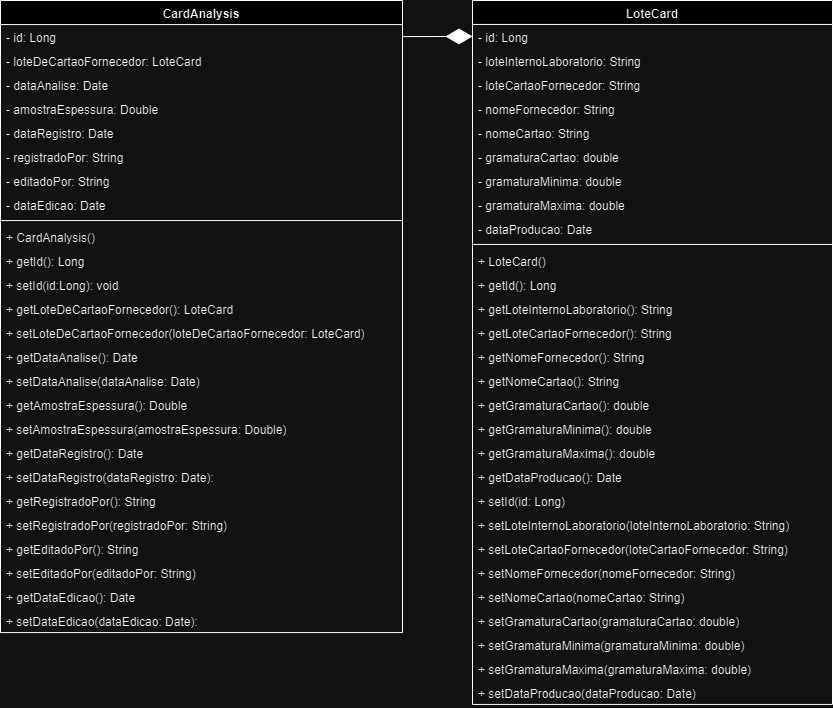

The diagram above was exported from draw.io. Its source (the exported page's mxGraphModel, read from the mxfile embedded in the PNG):
<mxGraphModel dx="1161" dy="664" grid="1" gridSize="10" guides="1" tooltips="1" connect="1" arrows="1" fold="1" page="1" pageScale="1" pageWidth="827" pageHeight="1169" math="0" shadow="0">
  <root>
    <mxCell id="0" />
    <mxCell id="1" parent="0" />
    <mxCell id="2" value="CardAnalysis" style="swimlane;fontStyle=1;align=center;verticalAlign=top;childLayout=stackLayout;horizontal=1;startSize=24.08;horizontalStack=0;resizeParent=1;resizeParentMax=0;resizeLast=0;collapsible=0;marginBottom=0;" parent="1" vertex="1">
      <mxGeometry x="8" y="8" width="402" height="632.0799999999999" as="geometry" />
    </mxCell>
    <mxCell id="3" value="- id: Long" style="text;strokeColor=none;fillColor=none;align=left;verticalAlign=top;spacingLeft=4;spacingRight=4;overflow=hidden;rotatable=0;points=[[0,0.5],[1,0.5]];portConstraint=eastwest;" parent="2" vertex="1">
      <mxGeometry y="24.08" width="402" height="24" as="geometry" />
    </mxCell>
    <mxCell id="4" value="- loteDeCartaoFornecedor: LoteCard" style="text;strokeColor=none;fillColor=none;align=left;verticalAlign=top;spacingLeft=4;spacingRight=4;overflow=hidden;rotatable=0;points=[[0,0.5],[1,0.5]];portConstraint=eastwest;" parent="2" vertex="1">
      <mxGeometry y="48.08" width="402" height="24" as="geometry" />
    </mxCell>
    <mxCell id="5" value="- dataAnalise: Date" style="text;strokeColor=none;fillColor=none;align=left;verticalAlign=top;spacingLeft=4;spacingRight=4;overflow=hidden;rotatable=0;points=[[0,0.5],[1,0.5]];portConstraint=eastwest;" parent="2" vertex="1">
      <mxGeometry y="72.08" width="402" height="24" as="geometry" />
    </mxCell>
    <mxCell id="6" value="- amostraEspessura: Double" style="text;strokeColor=none;fillColor=none;align=left;verticalAlign=top;spacingLeft=4;spacingRight=4;overflow=hidden;rotatable=0;points=[[0,0.5],[1,0.5]];portConstraint=eastwest;" parent="2" vertex="1">
      <mxGeometry y="96.08" width="402" height="24" as="geometry" />
    </mxCell>
    <mxCell id="7" value="- dataRegistro: Date" style="text;strokeColor=none;fillColor=none;align=left;verticalAlign=top;spacingLeft=4;spacingRight=4;overflow=hidden;rotatable=0;points=[[0,0.5],[1,0.5]];portConstraint=eastwest;" parent="2" vertex="1">
      <mxGeometry y="120.08" width="402" height="24" as="geometry" />
    </mxCell>
    <mxCell id="8" value="- registradoPor: String" style="text;strokeColor=none;fillColor=none;align=left;verticalAlign=top;spacingLeft=4;spacingRight=4;overflow=hidden;rotatable=0;points=[[0,0.5],[1,0.5]];portConstraint=eastwest;" parent="2" vertex="1">
      <mxGeometry y="144.07999999999998" width="402" height="24" as="geometry" />
    </mxCell>
    <mxCell id="9" value="- editadoPor: String" style="text;strokeColor=none;fillColor=none;align=left;verticalAlign=top;spacingLeft=4;spacingRight=4;overflow=hidden;rotatable=0;points=[[0,0.5],[1,0.5]];portConstraint=eastwest;" parent="2" vertex="1">
      <mxGeometry y="168.07999999999998" width="402" height="24" as="geometry" />
    </mxCell>
    <mxCell id="10" value="- dataEdicao: Date" style="text;strokeColor=none;fillColor=none;align=left;verticalAlign=top;spacingLeft=4;spacingRight=4;overflow=hidden;rotatable=0;points=[[0,0.5],[1,0.5]];portConstraint=eastwest;" parent="2" vertex="1">
      <mxGeometry y="192.07999999999998" width="402" height="24" as="geometry" />
    </mxCell>
    <mxCell id="11" style="line;strokeWidth=1;fillColor=none;align=left;verticalAlign=middle;spacingTop=-1;spacingLeft=3;spacingRight=3;rotatable=0;labelPosition=right;points=[];portConstraint=eastwest;strokeColor=inherit;" parent="2" vertex="1">
      <mxGeometry y="216.07999999999998" width="402" height="8" as="geometry" />
    </mxCell>
    <mxCell id="OFx4Bu5XWz2LHVXFfcso-60" value="+ CardAnalysis()&#10;" style="text;strokeColor=none;fillColor=none;align=left;verticalAlign=top;spacingLeft=4;spacingRight=4;overflow=hidden;rotatable=0;points=[[0,0.5],[1,0.5]];portConstraint=eastwest;" vertex="1" parent="2">
      <mxGeometry y="224.07999999999998" width="402" height="24" as="geometry" />
    </mxCell>
    <mxCell id="12" value="+ getId(): Long" style="text;strokeColor=none;fillColor=none;align=left;verticalAlign=top;spacingLeft=4;spacingRight=4;overflow=hidden;rotatable=0;points=[[0,0.5],[1,0.5]];portConstraint=eastwest;" parent="2" vertex="1">
      <mxGeometry y="248.07999999999998" width="402" height="24" as="geometry" />
    </mxCell>
    <mxCell id="13" value="+ setId(id:Long): void" style="text;strokeColor=none;fillColor=none;align=left;verticalAlign=top;spacingLeft=4;spacingRight=4;overflow=hidden;rotatable=0;points=[[0,0.5],[1,0.5]];portConstraint=eastwest;" parent="2" vertex="1">
      <mxGeometry y="272.08" width="402" height="24" as="geometry" />
    </mxCell>
    <mxCell id="14" value="+ getLoteDeCartaoFornecedor(): LoteCard" style="text;strokeColor=none;fillColor=none;align=left;verticalAlign=top;spacingLeft=4;spacingRight=4;overflow=hidden;rotatable=0;points=[[0,0.5],[1,0.5]];portConstraint=eastwest;" parent="2" vertex="1">
      <mxGeometry y="296.08" width="402" height="24" as="geometry" />
    </mxCell>
    <mxCell id="15" value="+ setLoteDeCartaoFornecedor(loteDeCartaoFornecedor: LoteCard)" style="text;strokeColor=none;fillColor=none;align=left;verticalAlign=top;spacingLeft=4;spacingRight=4;overflow=hidden;rotatable=0;points=[[0,0.5],[1,0.5]];portConstraint=eastwest;" parent="2" vertex="1">
      <mxGeometry y="320.08" width="402" height="24" as="geometry" />
    </mxCell>
    <mxCell id="16" value="+ getDataAnalise(): Date" style="text;strokeColor=none;fillColor=none;align=left;verticalAlign=top;spacingLeft=4;spacingRight=4;overflow=hidden;rotatable=0;points=[[0,0.5],[1,0.5]];portConstraint=eastwest;" parent="2" vertex="1">
      <mxGeometry y="344.08" width="402" height="24" as="geometry" />
    </mxCell>
    <mxCell id="17" value="+ setDataAnalise(dataAnalise: Date)&#10;" style="text;strokeColor=none;fillColor=none;align=left;verticalAlign=top;spacingLeft=4;spacingRight=4;overflow=hidden;rotatable=0;points=[[0,0.5],[1,0.5]];portConstraint=eastwest;" parent="2" vertex="1">
      <mxGeometry y="368.08" width="402" height="24" as="geometry" />
    </mxCell>
    <mxCell id="18" value="+ getAmostraEspessura(): Double" style="text;strokeColor=none;fillColor=none;align=left;verticalAlign=top;spacingLeft=4;spacingRight=4;overflow=hidden;rotatable=0;points=[[0,0.5],[1,0.5]];portConstraint=eastwest;" parent="2" vertex="1">
      <mxGeometry y="392.08" width="402" height="24" as="geometry" />
    </mxCell>
    <mxCell id="19" value="+ setAmostraEspessura(amostraEspessura: Double)" style="text;strokeColor=none;fillColor=none;align=left;verticalAlign=top;spacingLeft=4;spacingRight=4;overflow=hidden;rotatable=0;points=[[0,0.5],[1,0.5]];portConstraint=eastwest;" parent="2" vertex="1">
      <mxGeometry y="416.08" width="402" height="24" as="geometry" />
    </mxCell>
    <mxCell id="20" value="+ getDataRegistro(): Date" style="text;strokeColor=none;fillColor=none;align=left;verticalAlign=top;spacingLeft=4;spacingRight=4;overflow=hidden;rotatable=0;points=[[0,0.5],[1,0.5]];portConstraint=eastwest;" parent="2" vertex="1">
      <mxGeometry y="440.08" width="402" height="24" as="geometry" />
    </mxCell>
    <mxCell id="21" value="+ setDataRegistro(dataRegistro: Date):" style="text;strokeColor=none;fillColor=none;align=left;verticalAlign=top;spacingLeft=4;spacingRight=4;overflow=hidden;rotatable=0;points=[[0,0.5],[1,0.5]];portConstraint=eastwest;" parent="2" vertex="1">
      <mxGeometry y="464.08" width="402" height="24" as="geometry" />
    </mxCell>
    <mxCell id="22" value="+ getRegistradoPor(): String" style="text;strokeColor=none;fillColor=none;align=left;verticalAlign=top;spacingLeft=4;spacingRight=4;overflow=hidden;rotatable=0;points=[[0,0.5],[1,0.5]];portConstraint=eastwest;" parent="2" vertex="1">
      <mxGeometry y="488.08" width="402" height="24" as="geometry" />
    </mxCell>
    <mxCell id="23" value="+ setRegistradoPor(registradoPor: String)" style="text;strokeColor=none;fillColor=none;align=left;verticalAlign=top;spacingLeft=4;spacingRight=4;overflow=hidden;rotatable=0;points=[[0,0.5],[1,0.5]];portConstraint=eastwest;" parent="2" vertex="1">
      <mxGeometry y="512.0799999999999" width="402" height="24" as="geometry" />
    </mxCell>
    <mxCell id="24" value="+ getEditadoPor(): String" style="text;strokeColor=none;fillColor=none;align=left;verticalAlign=top;spacingLeft=4;spacingRight=4;overflow=hidden;rotatable=0;points=[[0,0.5],[1,0.5]];portConstraint=eastwest;" parent="2" vertex="1">
      <mxGeometry y="536.0799999999999" width="402" height="24" as="geometry" />
    </mxCell>
    <mxCell id="25" value="+ setEditadoPor(editadoPor: String)" style="text;strokeColor=none;fillColor=none;align=left;verticalAlign=top;spacingLeft=4;spacingRight=4;overflow=hidden;rotatable=0;points=[[0,0.5],[1,0.5]];portConstraint=eastwest;" parent="2" vertex="1">
      <mxGeometry y="560.0799999999999" width="402" height="24" as="geometry" />
    </mxCell>
    <mxCell id="26" value="+ getDataEdicao(): Date" style="text;strokeColor=none;fillColor=none;align=left;verticalAlign=top;spacingLeft=4;spacingRight=4;overflow=hidden;rotatable=0;points=[[0,0.5],[1,0.5]];portConstraint=eastwest;" parent="2" vertex="1">
      <mxGeometry y="584.0799999999999" width="402" height="24" as="geometry" />
    </mxCell>
    <mxCell id="27" value="+ setDataEdicao(dataEdicao: Date):&#10;" style="text;strokeColor=none;fillColor=none;align=left;verticalAlign=top;spacingLeft=4;spacingRight=4;overflow=hidden;rotatable=0;points=[[0,0.5],[1,0.5]];portConstraint=eastwest;" parent="2" vertex="1">
      <mxGeometry y="608.0799999999999" width="402" height="24" as="geometry" />
    </mxCell>
    <mxCell id="OFx4Bu5XWz2LHVXFfcso-30" value="LoteCard" style="swimlane;fontStyle=1;align=center;verticalAlign=top;childLayout=stackLayout;horizontal=1;startSize=23.93103448275862;horizontalStack=0;resizeParent=1;resizeParentMax=0;resizeLast=0;collapsible=0;marginBottom=0;" vertex="1" parent="1">
      <mxGeometry x="480" y="8" width="360" height="703.9310344827586" as="geometry" />
    </mxCell>
    <mxCell id="OFx4Bu5XWz2LHVXFfcso-31" value="- id: Long" style="text;strokeColor=none;fillColor=none;align=left;verticalAlign=top;spacingLeft=4;spacingRight=4;overflow=hidden;rotatable=0;points=[[0,0.5],[1,0.5]];portConstraint=eastwest;" vertex="1" parent="OFx4Bu5XWz2LHVXFfcso-30">
      <mxGeometry y="23.93103448275862" width="360" height="24" as="geometry" />
    </mxCell>
    <mxCell id="OFx4Bu5XWz2LHVXFfcso-32" value="- loteInternoLaboratorio: String" style="text;strokeColor=none;fillColor=none;align=left;verticalAlign=top;spacingLeft=4;spacingRight=4;overflow=hidden;rotatable=0;points=[[0,0.5],[1,0.5]];portConstraint=eastwest;" vertex="1" parent="OFx4Bu5XWz2LHVXFfcso-30">
      <mxGeometry y="47.93103448275862" width="360" height="24" as="geometry" />
    </mxCell>
    <mxCell id="OFx4Bu5XWz2LHVXFfcso-33" value="- loteCartaoFornecedor: String" style="text;strokeColor=none;fillColor=none;align=left;verticalAlign=top;spacingLeft=4;spacingRight=4;overflow=hidden;rotatable=0;points=[[0,0.5],[1,0.5]];portConstraint=eastwest;" vertex="1" parent="OFx4Bu5XWz2LHVXFfcso-30">
      <mxGeometry y="71.93103448275862" width="360" height="24" as="geometry" />
    </mxCell>
    <mxCell id="OFx4Bu5XWz2LHVXFfcso-34" value="- nomeFornecedor: String" style="text;strokeColor=none;fillColor=none;align=left;verticalAlign=top;spacingLeft=4;spacingRight=4;overflow=hidden;rotatable=0;points=[[0,0.5],[1,0.5]];portConstraint=eastwest;" vertex="1" parent="OFx4Bu5XWz2LHVXFfcso-30">
      <mxGeometry y="95.93103448275862" width="360" height="24" as="geometry" />
    </mxCell>
    <mxCell id="OFx4Bu5XWz2LHVXFfcso-35" value="- nomeCartao: String" style="text;strokeColor=none;fillColor=none;align=left;verticalAlign=top;spacingLeft=4;spacingRight=4;overflow=hidden;rotatable=0;points=[[0,0.5],[1,0.5]];portConstraint=eastwest;" vertex="1" parent="OFx4Bu5XWz2LHVXFfcso-30">
      <mxGeometry y="119.93103448275862" width="360" height="24" as="geometry" />
    </mxCell>
    <mxCell id="OFx4Bu5XWz2LHVXFfcso-36" value="- gramaturaCartao: double" style="text;strokeColor=none;fillColor=none;align=left;verticalAlign=top;spacingLeft=4;spacingRight=4;overflow=hidden;rotatable=0;points=[[0,0.5],[1,0.5]];portConstraint=eastwest;" vertex="1" parent="OFx4Bu5XWz2LHVXFfcso-30">
      <mxGeometry y="143.9310344827586" width="360" height="24" as="geometry" />
    </mxCell>
    <mxCell id="OFx4Bu5XWz2LHVXFfcso-37" value="- gramaturaMinima: double" style="text;strokeColor=none;fillColor=none;align=left;verticalAlign=top;spacingLeft=4;spacingRight=4;overflow=hidden;rotatable=0;points=[[0,0.5],[1,0.5]];portConstraint=eastwest;" vertex="1" parent="OFx4Bu5XWz2LHVXFfcso-30">
      <mxGeometry y="167.9310344827586" width="360" height="24" as="geometry" />
    </mxCell>
    <mxCell id="OFx4Bu5XWz2LHVXFfcso-38" value="- gramaturaMaxima: double" style="text;strokeColor=none;fillColor=none;align=left;verticalAlign=top;spacingLeft=4;spacingRight=4;overflow=hidden;rotatable=0;points=[[0,0.5],[1,0.5]];portConstraint=eastwest;" vertex="1" parent="OFx4Bu5XWz2LHVXFfcso-30">
      <mxGeometry y="191.9310344827586" width="360" height="24" as="geometry" />
    </mxCell>
    <mxCell id="OFx4Bu5XWz2LHVXFfcso-39" value="- dataProducao: Date" style="text;strokeColor=none;fillColor=none;align=left;verticalAlign=top;spacingLeft=4;spacingRight=4;overflow=hidden;rotatable=0;points=[[0,0.5],[1,0.5]];portConstraint=eastwest;" vertex="1" parent="OFx4Bu5XWz2LHVXFfcso-30">
      <mxGeometry y="215.9310344827586" width="360" height="24" as="geometry" />
    </mxCell>
    <mxCell id="OFx4Bu5XWz2LHVXFfcso-40" style="line;strokeWidth=1;fillColor=none;align=left;verticalAlign=middle;spacingTop=-1;spacingLeft=3;spacingRight=3;rotatable=0;labelPosition=right;points=[];portConstraint=eastwest;strokeColor=inherit;" vertex="1" parent="OFx4Bu5XWz2LHVXFfcso-30">
      <mxGeometry y="239.9310344827586" width="360" height="8" as="geometry" />
    </mxCell>
    <mxCell id="OFx4Bu5XWz2LHVXFfcso-41" value="+ LoteCard()" style="text;strokeColor=none;fillColor=none;align=left;verticalAlign=top;spacingLeft=4;spacingRight=4;overflow=hidden;rotatable=0;points=[[0,0.5],[1,0.5]];portConstraint=eastwest;" vertex="1" parent="OFx4Bu5XWz2LHVXFfcso-30">
      <mxGeometry y="247.9310344827586" width="360" height="24" as="geometry" />
    </mxCell>
    <mxCell id="OFx4Bu5XWz2LHVXFfcso-42" value="+ getId(): Long" style="text;strokeColor=none;fillColor=none;align=left;verticalAlign=top;spacingLeft=4;spacingRight=4;overflow=hidden;rotatable=0;points=[[0,0.5],[1,0.5]];portConstraint=eastwest;" vertex="1" parent="OFx4Bu5XWz2LHVXFfcso-30">
      <mxGeometry y="271.9310344827586" width="360" height="24" as="geometry" />
    </mxCell>
    <mxCell id="OFx4Bu5XWz2LHVXFfcso-43" value="+ getLoteInternoLaboratorio(): String" style="text;strokeColor=none;fillColor=none;align=left;verticalAlign=top;spacingLeft=4;spacingRight=4;overflow=hidden;rotatable=0;points=[[0,0.5],[1,0.5]];portConstraint=eastwest;" vertex="1" parent="OFx4Bu5XWz2LHVXFfcso-30">
      <mxGeometry y="295.9310344827586" width="360" height="24" as="geometry" />
    </mxCell>
    <mxCell id="OFx4Bu5XWz2LHVXFfcso-44" value="+ getLoteCartaoFornecedor(): String" style="text;strokeColor=none;fillColor=none;align=left;verticalAlign=top;spacingLeft=4;spacingRight=4;overflow=hidden;rotatable=0;points=[[0,0.5],[1,0.5]];portConstraint=eastwest;" vertex="1" parent="OFx4Bu5XWz2LHVXFfcso-30">
      <mxGeometry y="319.9310344827586" width="360" height="24" as="geometry" />
    </mxCell>
    <mxCell id="OFx4Bu5XWz2LHVXFfcso-45" value="+ getNomeFornecedor(): String" style="text;strokeColor=none;fillColor=none;align=left;verticalAlign=top;spacingLeft=4;spacingRight=4;overflow=hidden;rotatable=0;points=[[0,0.5],[1,0.5]];portConstraint=eastwest;" vertex="1" parent="OFx4Bu5XWz2LHVXFfcso-30">
      <mxGeometry y="343.9310344827586" width="360" height="24" as="geometry" />
    </mxCell>
    <mxCell id="OFx4Bu5XWz2LHVXFfcso-46" value="+ getNomeCartao(): String" style="text;strokeColor=none;fillColor=none;align=left;verticalAlign=top;spacingLeft=4;spacingRight=4;overflow=hidden;rotatable=0;points=[[0,0.5],[1,0.5]];portConstraint=eastwest;" vertex="1" parent="OFx4Bu5XWz2LHVXFfcso-30">
      <mxGeometry y="367.9310344827586" width="360" height="24" as="geometry" />
    </mxCell>
    <mxCell id="OFx4Bu5XWz2LHVXFfcso-47" value="+ getGramaturaCartao(): double" style="text;strokeColor=none;fillColor=none;align=left;verticalAlign=top;spacingLeft=4;spacingRight=4;overflow=hidden;rotatable=0;points=[[0,0.5],[1,0.5]];portConstraint=eastwest;" vertex="1" parent="OFx4Bu5XWz2LHVXFfcso-30">
      <mxGeometry y="391.9310344827586" width="360" height="24" as="geometry" />
    </mxCell>
    <mxCell id="OFx4Bu5XWz2LHVXFfcso-48" value="+ getGramaturaMinima(): double" style="text;strokeColor=none;fillColor=none;align=left;verticalAlign=top;spacingLeft=4;spacingRight=4;overflow=hidden;rotatable=0;points=[[0,0.5],[1,0.5]];portConstraint=eastwest;" vertex="1" parent="OFx4Bu5XWz2LHVXFfcso-30">
      <mxGeometry y="415.9310344827586" width="360" height="24" as="geometry" />
    </mxCell>
    <mxCell id="OFx4Bu5XWz2LHVXFfcso-49" value="+ getGramaturaMaxima(): double" style="text;strokeColor=none;fillColor=none;align=left;verticalAlign=top;spacingLeft=4;spacingRight=4;overflow=hidden;rotatable=0;points=[[0,0.5],[1,0.5]];portConstraint=eastwest;" vertex="1" parent="OFx4Bu5XWz2LHVXFfcso-30">
      <mxGeometry y="439.9310344827586" width="360" height="24" as="geometry" />
    </mxCell>
    <mxCell id="OFx4Bu5XWz2LHVXFfcso-50" value="+ getDataProducao(): Date" style="text;strokeColor=none;fillColor=none;align=left;verticalAlign=top;spacingLeft=4;spacingRight=4;overflow=hidden;rotatable=0;points=[[0,0.5],[1,0.5]];portConstraint=eastwest;" vertex="1" parent="OFx4Bu5XWz2LHVXFfcso-30">
      <mxGeometry y="463.9310344827586" width="360" height="24" as="geometry" />
    </mxCell>
    <mxCell id="OFx4Bu5XWz2LHVXFfcso-51" value="+ setId(id: Long)&#10;" style="text;strokeColor=none;fillColor=none;align=left;verticalAlign=top;spacingLeft=4;spacingRight=4;overflow=hidden;rotatable=0;points=[[0,0.5],[1,0.5]];portConstraint=eastwest;" vertex="1" parent="OFx4Bu5XWz2LHVXFfcso-30">
      <mxGeometry y="487.9310344827586" width="360" height="24" as="geometry" />
    </mxCell>
    <mxCell id="OFx4Bu5XWz2LHVXFfcso-52" value="+ setLoteInternoLaboratorio(loteInternoLaboratorio: String)" style="text;strokeColor=none;fillColor=none;align=left;verticalAlign=top;spacingLeft=4;spacingRight=4;overflow=hidden;rotatable=0;points=[[0,0.5],[1,0.5]];portConstraint=eastwest;" vertex="1" parent="OFx4Bu5XWz2LHVXFfcso-30">
      <mxGeometry y="511.9310344827586" width="360" height="24" as="geometry" />
    </mxCell>
    <mxCell id="OFx4Bu5XWz2LHVXFfcso-53" value="+ setLoteCartaoFornecedor(loteCartaoFornecedor: String)" style="text;strokeColor=none;fillColor=none;align=left;verticalAlign=top;spacingLeft=4;spacingRight=4;overflow=hidden;rotatable=0;points=[[0,0.5],[1,0.5]];portConstraint=eastwest;" vertex="1" parent="OFx4Bu5XWz2LHVXFfcso-30">
      <mxGeometry y="535.9310344827586" width="360" height="24" as="geometry" />
    </mxCell>
    <mxCell id="OFx4Bu5XWz2LHVXFfcso-54" value="+ setNomeFornecedor(nomeFornecedor: String)" style="text;strokeColor=none;fillColor=none;align=left;verticalAlign=top;spacingLeft=4;spacingRight=4;overflow=hidden;rotatable=0;points=[[0,0.5],[1,0.5]];portConstraint=eastwest;" vertex="1" parent="OFx4Bu5XWz2LHVXFfcso-30">
      <mxGeometry y="559.9310344827586" width="360" height="24" as="geometry" />
    </mxCell>
    <mxCell id="OFx4Bu5XWz2LHVXFfcso-55" value="+ setNomeCartao(nomeCartao: String)" style="text;strokeColor=none;fillColor=none;align=left;verticalAlign=top;spacingLeft=4;spacingRight=4;overflow=hidden;rotatable=0;points=[[0,0.5],[1,0.5]];portConstraint=eastwest;" vertex="1" parent="OFx4Bu5XWz2LHVXFfcso-30">
      <mxGeometry y="583.9310344827586" width="360" height="24" as="geometry" />
    </mxCell>
    <mxCell id="OFx4Bu5XWz2LHVXFfcso-56" value="+ setGramaturaCartao(gramaturaCartao: double)" style="text;strokeColor=none;fillColor=none;align=left;verticalAlign=top;spacingLeft=4;spacingRight=4;overflow=hidden;rotatable=0;points=[[0,0.5],[1,0.5]];portConstraint=eastwest;" vertex="1" parent="OFx4Bu5XWz2LHVXFfcso-30">
      <mxGeometry y="607.9310344827586" width="360" height="24" as="geometry" />
    </mxCell>
    <mxCell id="OFx4Bu5XWz2LHVXFfcso-57" value="+ setGramaturaMinima(gramaturaMinima: double)" style="text;strokeColor=none;fillColor=none;align=left;verticalAlign=top;spacingLeft=4;spacingRight=4;overflow=hidden;rotatable=0;points=[[0,0.5],[1,0.5]];portConstraint=eastwest;" vertex="1" parent="OFx4Bu5XWz2LHVXFfcso-30">
      <mxGeometry y="631.9310344827586" width="360" height="24" as="geometry" />
    </mxCell>
    <mxCell id="OFx4Bu5XWz2LHVXFfcso-58" value="+ setGramaturaMaxima(gramaturaMaxima: double)" style="text;strokeColor=none;fillColor=none;align=left;verticalAlign=top;spacingLeft=4;spacingRight=4;overflow=hidden;rotatable=0;points=[[0,0.5],[1,0.5]];portConstraint=eastwest;" vertex="1" parent="OFx4Bu5XWz2LHVXFfcso-30">
      <mxGeometry y="655.9310344827586" width="360" height="24" as="geometry" />
    </mxCell>
    <mxCell id="OFx4Bu5XWz2LHVXFfcso-59" value="+ setDataProducao(dataProducao: Date)" style="text;strokeColor=none;fillColor=none;align=left;verticalAlign=top;spacingLeft=4;spacingRight=4;overflow=hidden;rotatable=0;points=[[0,0.5],[1,0.5]];portConstraint=eastwest;" vertex="1" parent="OFx4Bu5XWz2LHVXFfcso-30">
      <mxGeometry y="679.9310344827586" width="360" height="24" as="geometry" />
    </mxCell>
    <mxCell id="OFx4Bu5XWz2LHVXFfcso-61" value="" style="endArrow=diamondThin;endFill=1;endSize=24;html=1;rounded=0;entryX=0;entryY=0.5;entryDx=0;entryDy=0;exitX=1;exitY=0.5;exitDx=0;exitDy=0;" edge="1" parent="1" source="3" target="OFx4Bu5XWz2LHVXFfcso-31">
      <mxGeometry width="160" relative="1" as="geometry">
        <mxPoint x="530" y="230" as="sourcePoint" />
        <mxPoint x="690" y="230" as="targetPoint" />
      </mxGeometry>
    </mxCell>
  </root>
</mxGraphModel>